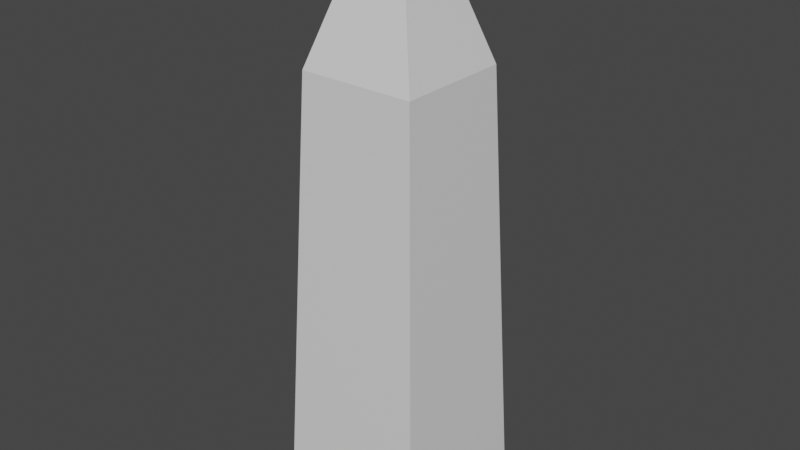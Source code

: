 # Source: Obelisk.blend  (saved by Blender 2.93.20; exported with 4.5.12 LTS)
import bpy
from mathutils import Matrix  # noqa: F401  (used for matrix-valued properties, if any)

bpy.ops.wm.read_factory_settings(use_empty=True)
scene = bpy.context.scene
scene.name = 'Scene'

# ---- collections
col_collection = bpy.data.collections.new('Collection'); scene.collection.children.link(col_collection)

# ---- materials (node trees are filled in below, after node groups)
mat_palette = bpy.data.materials.new('Palette')
mat_palette.alpha_threshold = 0.0
mat_palette.use_transparent_shadow = False
mat_palette.line_color = (0.0, 0.0, 0.0, 1.0)

# ---- material node trees
mat_palette.use_nodes = True; mat_palette.node_tree.nodes.clear()
_N = mat_palette.node_tree.nodes; _L = mat_palette.node_tree.links
n0 = _N.new('ShaderNodeOutputMaterial'); n0.name = 'Material Output'; n0.location = (300, 300)
n1 = _N.new('ShaderNodeBsdfPrincipled'); n1.name = 'Principled BSDF'; n1.location = (10, 300)
n1.distribution = 'GGX'
n1.subsurface_method = 'BURLEY'
n1.inputs[2].default_value = 0.4
n1.inputs[3].default_value = 1.45
n1.inputs[27].default_value = (0.0, 0.0, 0.0, 1.0)
n1.inputs[28].default_value = 1.0
_L.new(n1.outputs[0], n0.inputs[0])
n0.is_active_output = True

# ---- world
world_world = bpy.data.worlds.new('World'); scene.world = world_world
world_world.use_nodes = True; world_world.node_tree.nodes.clear()
_N = world_world.node_tree.nodes; _L = world_world.node_tree.links
n0 = _N.new('ShaderNodeOutputWorld'); n0.name = 'World Output'; n0.location = (300, 300)
n1 = _N.new('ShaderNodeBackground'); n1.name = 'Background'; n1.location = (10, 300)
n1.inputs[0].default_value = (0.05088, 0.05088, 0.05088, 1.0)
_L.new(n1.outputs[0], n0.inputs[0])
n0.is_active_output = True
world_world.color = (0.05088, 0.05088, 0.05088)
world_world.use_sun_shadow = False
world_world.sun_shadow_jitter_overblur = 0.0

# ---- meshes
me_cube = bpy.data.meshes.new('Cube')
me_cube.from_pydata([(0.3784, 0.3784, 2.292), (0.5, 0.5, 0.0), (0.3784, -0.3784, 2.292), (0.5, -0.5, 0.0), (-0.3784, 0.3784, 2.292), (-0.5, 0.5, 0.0), (-0.3784, -0.3784, 2.292), (-0.5, -0.5, 0.0), (0.08679, -0.08679, 3.023), (-0.08679, -0.08679, 3.023), (0.08679, 0.08679, 3.023), (-0.08679, 0.08679, 3.023), (0.4626, 0.4626, 0.7059), (-0.4626, -0.4626, 0.7059), (0.4626, -0.4626, 0.7059), (-0.4626, 0.4626, 0.7059)], [], [(4, 6, 9, 11), (14, 2, 6, 13), (13, 6, 4, 15), (12, 0, 2, 14), (15, 4, 0, 12), (10, 11, 9, 8), (2, 0, 10, 8), (0, 4, 11, 10), (6, 2, 8, 9), (5, 15, 12, 1), (1, 12, 14, 3), (7, 13, 15, 5), (3, 14, 13, 7)])
_uv = me_cube.uv_layers.new(name='UVMap')
_uv.uv.foreach_set('vector', [0.0175, 0.8975, 0.02084, 0.8975, 0.01955, 0.9213, 0.01879, 0.9213, 0.02118, 0.8461, 0.02081, 0.8975, 0.01746, 0.8975, 0.01709, 0.8461, 0.02121, 0.8461, 0.02084, 0.8975, 0.0175, 0.8975, 0.01713, 0.8461, 0.02119, 0.8461, 0.02082, 0.8975, 0.01748, 0.8975, 0.0171, 0.8461, 0.0212, 0.8461, 0.02083, 0.8975, 0.01749, 0.8975, 0.01711, 0.8461, 0.04157, 0.9941, 0.04575, 0.9941, 0.04575, 0.9983, 0.04157, 0.9983, 0.01748, 0.8975, 0.02082, 0.8975, 0.01953, 0.9213, 0.01876, 0.9213, 0.01749, 0.8975, 0.02083, 0.8975, 0.01954, 0.9213, 0.01877, 0.9213, 0.01746, 0.8975, 0.02081, 0.8975, 0.01952, 0.9213, 0.01875, 0.9213, 0.02137, 0.8277, 0.0212, 0.8461, 0.01711, 0.8461, 0.01695, 0.8277, 0.02136, 0.8277, 0.02119, 0.8461, 0.0171, 0.8461, 0.01694, 0.8277, 0.02138, 0.8277, 0.02121, 0.8461, 0.01713, 0.8461, 0.01696, 0.8277, 0.02134, 0.8277, 0.02118, 0.8461, 0.01709, 0.8461, 0.01692, 0.8277])
me_cube.materials.append(mat_palette)
me_cube.use_remesh_preserve_volume = False
me_cube.use_remesh_preserve_attributes = False
me_cube.use_mirror_vertex_groups = False
me_cube.update()

# ---- objects
ob_obelisk = bpy.data.objects.new('Obelisk', me_cube)

# ---- transforms, parenting, visibility, modifiers, constraints
ob_obelisk.location = (0.0, 0.0, 0.0)
ob_obelisk.scale = (0.8, 0.8, 1.0)
ob_obelisk.lock_rotations_4d = False
ob_obelisk.empty_display_type = 'ARROWS'
ob_obelisk.lineart.crease_threshold = 0.0

# ---- collection membership
col_collection.objects.link(ob_obelisk)

# ---- scene / render settings (as saved in the file)
scene.frame_start = 1; scene.frame_end = 250; scene.frame_set(1)
scene.render.engine = 'BLENDER_EEVEE_NEXT'
scene.cycles.use_denoising = False
scene.cycles.samples = 128
scene.cycles.sampling_pattern = 'TABULATED_SOBOL'
scene.cycles.use_adaptive_sampling = False
scene.cycles.use_light_tree = False
scene.view_settings.view_transform = 'Filmic'
bpy.context.view_layer.update()

# ---- added for rendering (the .blend has no active camera and no usable light): camera, sun
cam_auto = bpy.data.cameras.new('AutoCamera')
cam_auto.lens = 50.0
cam_auto.sensor_width = 36.0
cam_auto.clip_end = 1000.0
ob_auto_camera = bpy.data.objects.new('AutoCamera', cam_auto)
scene.collection.objects.link(ob_auto_camera)
ob_auto_camera.location = (2.98643, -3.58372, 3.90065)
ob_auto_camera.rotation_euler = (1.09748, -7.21219e-08, 0.694738)
scene.camera = ob_auto_camera
light_auto_sun = bpy.data.lights.new('AutoSun', 'SUN')
light_auto_sun.energy = 3.0
light_auto_sun.angle = 0.0523599
ob_auto_sun = bpy.data.objects.new('AutoSun', light_auto_sun)
scene.collection.objects.link(ob_auto_sun)
ob_auto_sun.rotation_euler = (0.872665, 0.174533, 0.523599)
bpy.context.view_layer.update()
